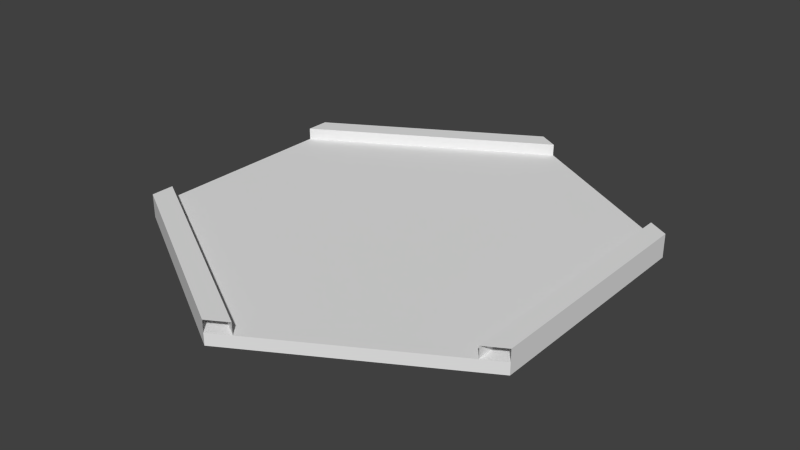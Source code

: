 # Source: road_101010.blend  (saved by Blender 2.63.0; exported with 4.5.12 LTS)
import bpy
from mathutils import Matrix  # noqa: F401  (used for matrix-valued properties, if any)

bpy.ops.wm.read_factory_settings(use_empty=True)
scene = bpy.context.scene
scene.name = 'Scene'

# ---- collections
col_collection_1 = bpy.data.collections.new('Collection 1'); scene.collection.children.link(col_collection_1)

# ---- world
world_world = bpy.data.worlds.new('World'); scene.world = world_world
world_world.color = (0.05088, 0.05088, 0.05088)
world_world.use_sun_shadow = False
world_world.sun_shadow_jitter_overblur = 0.0
world_world.cycles.sampling_method = 'MANUAL'
world_world.cycles.sample_map_resolution = 256

# ---- meshes
me_cylinder = bpy.data.meshes.new('Cylinder')
me_cylinder.from_pydata([(0.0, 2.416e-05, 20.0), (0.0, 1.0, 20.0), (17.32, 1.232e-05, 10.0), (17.32, 1.0, 10.0), (17.32, -1.136e-05, -10.0), (-1.748e-06, -2.321e-05, -20.0), (-17.32, -1.136e-05, -10.0), (-17.32, 1.232e-05, 10.0), (15.59, 2.0, 11.0), (1.732, 2.0, 19.0), (1.732, 1.0, 19.0), (15.59, 1.0, 11.0), (0.0, 2.0, 20.0), (3.815e-06, 1.0, -20.0), (1.907e-06, 2.0, -20.0), (-17.32, 1.0, 10.0), (-17.32, 2.0, 10.0), (1.732, 1.0, -19.0), (17.32, 1.0, -10.0), (15.59, 1.0, -11.0), (1.732, 2.0, -19.0), (17.32, 2.0, -10.0), (15.59, 2.0, -11.0), (-17.32, 1.0, -8.0), (-17.32, 1.0, -10.0), (-17.32, 1.0, 8.0), (-17.32, 2.0, 8.0), (-17.32, 2.0, -10.0), (-17.32, 2.0, -8.0), (17.32, 2.0, 10.0)], [], [(0, 2, 3, 1), (0, 7, 6, 5, 4, 2), (2, 4, 18, 3), (4, 5, 13, 18), (5, 6, 24, 13), (3, 18, 13, 24, 15, 1), (7, 0, 1, 15), (6, 7, 15, 24), (21, 29, 3, 18), (29, 21, 22, 8), (8, 22, 19, 11), (10, 25, 26, 9), (16, 12, 9, 26), (15, 1, 12, 16), (23, 17, 20, 28), (14, 27, 28, 20), (14, 13, 24, 27)])
me_cylinder.use_remesh_preserve_volume = False
me_cylinder.use_remesh_preserve_attributes = False
me_cylinder.use_mirror_vertex_groups = False
me_cylinder.update()

# ---- objects
ob_road_101010 = bpy.data.objects.new('road_101010', me_cylinder)

# ---- transforms, parenting, visibility, modifiers, constraints
ob_road_101010.location = (0.0, 0.0, 0.0)
ob_road_101010.rotation_euler = (1.571, 0.0, 0.0)
ob_road_101010.lineart.crease_threshold = 0.0

# ---- collection membership
col_collection_1.objects.link(ob_road_101010)

# ---- scene / render settings (as saved in the file)
scene.frame_start = 1; scene.frame_end = 250; scene.frame_set(1)
scene.render.engine = 'BLENDER_EEVEE_NEXT'
scene.render.image_settings.color_mode = 'RGB'
scene.render.image_settings.compression = 90
scene.render.resolution_percentage = 50
scene.render.dither_intensity = 0.0
scene.render.bake_margin = 2
scene.render.bake_bias = 0.0
scene.cycles.use_denoising = False
scene.cycles.samples = 10
scene.cycles.sampling_pattern = 'TABULATED_SOBOL'
scene.cycles.light_sampling_threshold = 0.0
scene.cycles.use_adaptive_sampling = False
scene.cycles.use_light_tree = False
scene.cycles.blur_glossy = 0.0
scene.cycles.volume_bounces = 1
scene.cycles.pixel_filter_type = 'GAUSSIAN'
scene.cycles.sample_clamp_indirect = 0.0
scene.view_settings.view_transform = 'Standard'
bpy.context.view_layer.update()

# ---- added for rendering (the .blend has no active camera and no usable light): camera, sun
cam_auto = bpy.data.cameras.new('AutoCamera')
cam_auto.lens = 50.0
cam_auto.sensor_width = 36.0
cam_auto.clip_end = 1000.0
ob_auto_camera = bpy.data.objects.new('AutoCamera', cam_auto)
scene.collection.objects.link(ob_auto_camera)
ob_auto_camera.location = (48.9933, -58.7919, 40.1946)
ob_auto_camera.rotation_euler = (1.09748, -7.21219e-08, 0.694738)
scene.camera = ob_auto_camera
light_auto_sun = bpy.data.lights.new('AutoSun', 'SUN')
light_auto_sun.energy = 3.0
light_auto_sun.angle = 0.0523599
ob_auto_sun = bpy.data.objects.new('AutoSun', light_auto_sun)
scene.collection.objects.link(ob_auto_sun)
ob_auto_sun.rotation_euler = (0.872665, 0.174533, 0.523599)
bpy.context.view_layer.update()
